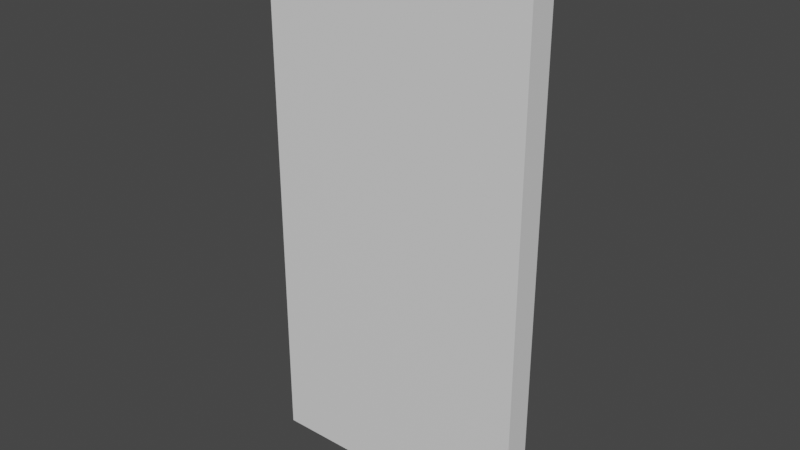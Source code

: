 # Source: stdrdWall.blend  (saved by Blender 2.91.10; exported with 4.5.12 LTS)
import bpy
from mathutils import Matrix  # noqa: F401  (used for matrix-valued properties, if any)

bpy.ops.wm.read_factory_settings(use_empty=True)
scene = bpy.context.scene
scene.name = 'Scene'

# ---- materials (node trees are filled in below, after node groups)
mat_material = bpy.data.materials.new('Material')
mat_material.alpha_threshold = 0.0
mat_material.use_transparent_shadow = False
mat_material.line_color = (0.0, 0.0, 0.0, 1.0)

# ---- material node trees
mat_material.use_nodes = True; mat_material.node_tree.nodes.clear()
_N = mat_material.node_tree.nodes; _L = mat_material.node_tree.links
n0 = _N.new('ShaderNodeOutputMaterial'); n0.name = 'Material Output'; n0.location = (300, 300)
n1 = _N.new('ShaderNodeBsdfPrincipled'); n1.name = 'Principled BSDF'; n1.location = (10, 300)
n1.distribution = 'GGX'
n1.subsurface_method = 'BURLEY'
n1.inputs[2].default_value = 0.4
n1.inputs[3].default_value = 1.45
n1.inputs[27].default_value = (0.0, 0.0, 0.0, 1.0)
n1.inputs[28].default_value = 1.0
_L.new(n1.outputs[0], n0.inputs[0])
n0.is_active_output = True

# ---- world
world_world = bpy.data.worlds.new('World'); scene.world = world_world
world_world.use_nodes = True; world_world.node_tree.nodes.clear()
_N = world_world.node_tree.nodes; _L = world_world.node_tree.links
n0 = _N.new('ShaderNodeOutputWorld'); n0.name = 'World Output'; n0.location = (300, 300)
n1 = _N.new('ShaderNodeBackground'); n1.name = 'Background'; n1.location = (10, 300)
n1.inputs[0].default_value = (0.05088, 0.05088, 0.05088, 1.0)
_L.new(n1.outputs[0], n0.inputs[0])
n0.is_active_output = True
world_world.color = (0.05088, 0.05088, 0.05088)
world_world.use_sun_shadow = False
world_world.sun_shadow_jitter_overblur = 0.0

# ---- meshes
me_cube = bpy.data.meshes.new('Cube')
me_cube.from_pydata([(1.0, 1.0, 4.0), (1.0, 1.0, 1.192e-06), (1.0, 0.8, 4.0), (1.0, 0.8, 1.192e-06), (-1.0, 1.0, 4.0), (-1.0, 1.0, 1.192e-06), (-1.0, 0.8, 4.0), (-1.0, 0.8, 1.192e-06)], [], [(4, 2, 0), (2, 7, 3), (6, 5, 7), (1, 7, 5), (0, 3, 1), (4, 1, 5), (4, 6, 2), (2, 6, 7), (6, 4, 5), (1, 3, 7), (0, 2, 3), (4, 0, 1)])
_uv = me_cube.uv_layers.new(name='UVMap')
_uv.uv.foreach_set('vector', [0.9981, 0.5012, 0.8159, 0.9997, 0.9981, 0.9997, 0.0, 0.9997, 0.4348, 0.002764, 1.192e-07, 0.002764, 0.6337, 0.9997, 0.8159, 0.002764, 0.6337, 0.002764, 0.9981, 0.002764, 0.8159, 0.5012, 0.9981, 0.5012, 0.4515, 0.9997, 0.6337, 0.002764, 0.4515, 0.002764, 0.0, 0.9997, 0.4348, 0.002764, 1.192e-07, 0.002764, 0.9981, 0.5012, 0.8159, 0.5012, 0.8159, 0.9997, 0.0, 0.9997, 0.4348, 0.9997, 0.4348, 0.002764, 0.6337, 0.9997, 0.8159, 0.9997, 0.8159, 0.002764, 0.9981, 0.002764, 0.8159, 0.002764, 0.8159, 0.5012, 0.4515, 0.9997, 0.6337, 0.9997, 0.6337, 0.002764, 0.0, 0.9997, 0.4348, 0.9997, 0.4348, 0.002764])
me_cube.materials.append(mat_material)
me_cube.use_remesh_preserve_volume = False
me_cube.use_remesh_preserve_attributes = False
me_cube.use_mirror_vertex_groups = False
me_cube.update()

# ---- objects
ob_normalwall = bpy.data.objects.new('normalwall', me_cube)

# ---- transforms, parenting, visibility, modifiers, constraints
ob_normalwall.location = (0.0, 0.0, 0.0)
ob_normalwall.lock_rotations_4d = False
ob_normalwall.empty_display_type = 'ARROWS'
ob_normalwall.lineart.crease_threshold = 0.0

# ---- collection membership
scene.collection.objects.link(ob_normalwall)

# ---- scene / render settings (as saved in the file)
scene.frame_start = 1; scene.frame_end = 250; scene.frame_set(1)
scene.render.engine = 'BLENDER_EEVEE_NEXT'
scene.cycles.use_denoising = False
scene.cycles.samples = 128
scene.cycles.sampling_pattern = 'TABULATED_SOBOL'
scene.cycles.use_adaptive_sampling = False
scene.cycles.use_light_tree = False
scene.view_settings.view_transform = 'Filmic'
bpy.context.view_layer.update()

# ---- added for rendering (the .blend has no active camera and no usable light): camera, sun
cam_auto = bpy.data.cameras.new('AutoCamera')
cam_auto.lens = 50.0
cam_auto.sensor_width = 36.0
cam_auto.clip_end = 1000.0
ob_auto_camera = bpy.data.objects.new('AutoCamera', cam_auto)
scene.collection.objects.link(ob_auto_camera)
ob_auto_camera.location = (4.14187, -4.07024, 5.31349)
ob_auto_camera.rotation_euler = (1.09748, -7.21219e-08, 0.694738)
scene.camera = ob_auto_camera
light_auto_sun = bpy.data.lights.new('AutoSun', 'SUN')
light_auto_sun.energy = 3.0
light_auto_sun.angle = 0.0523599
ob_auto_sun = bpy.data.objects.new('AutoSun', light_auto_sun)
scene.collection.objects.link(ob_auto_sun)
ob_auto_sun.rotation_euler = (0.872665, 0.174533, 0.523599)
bpy.context.view_layer.update()
